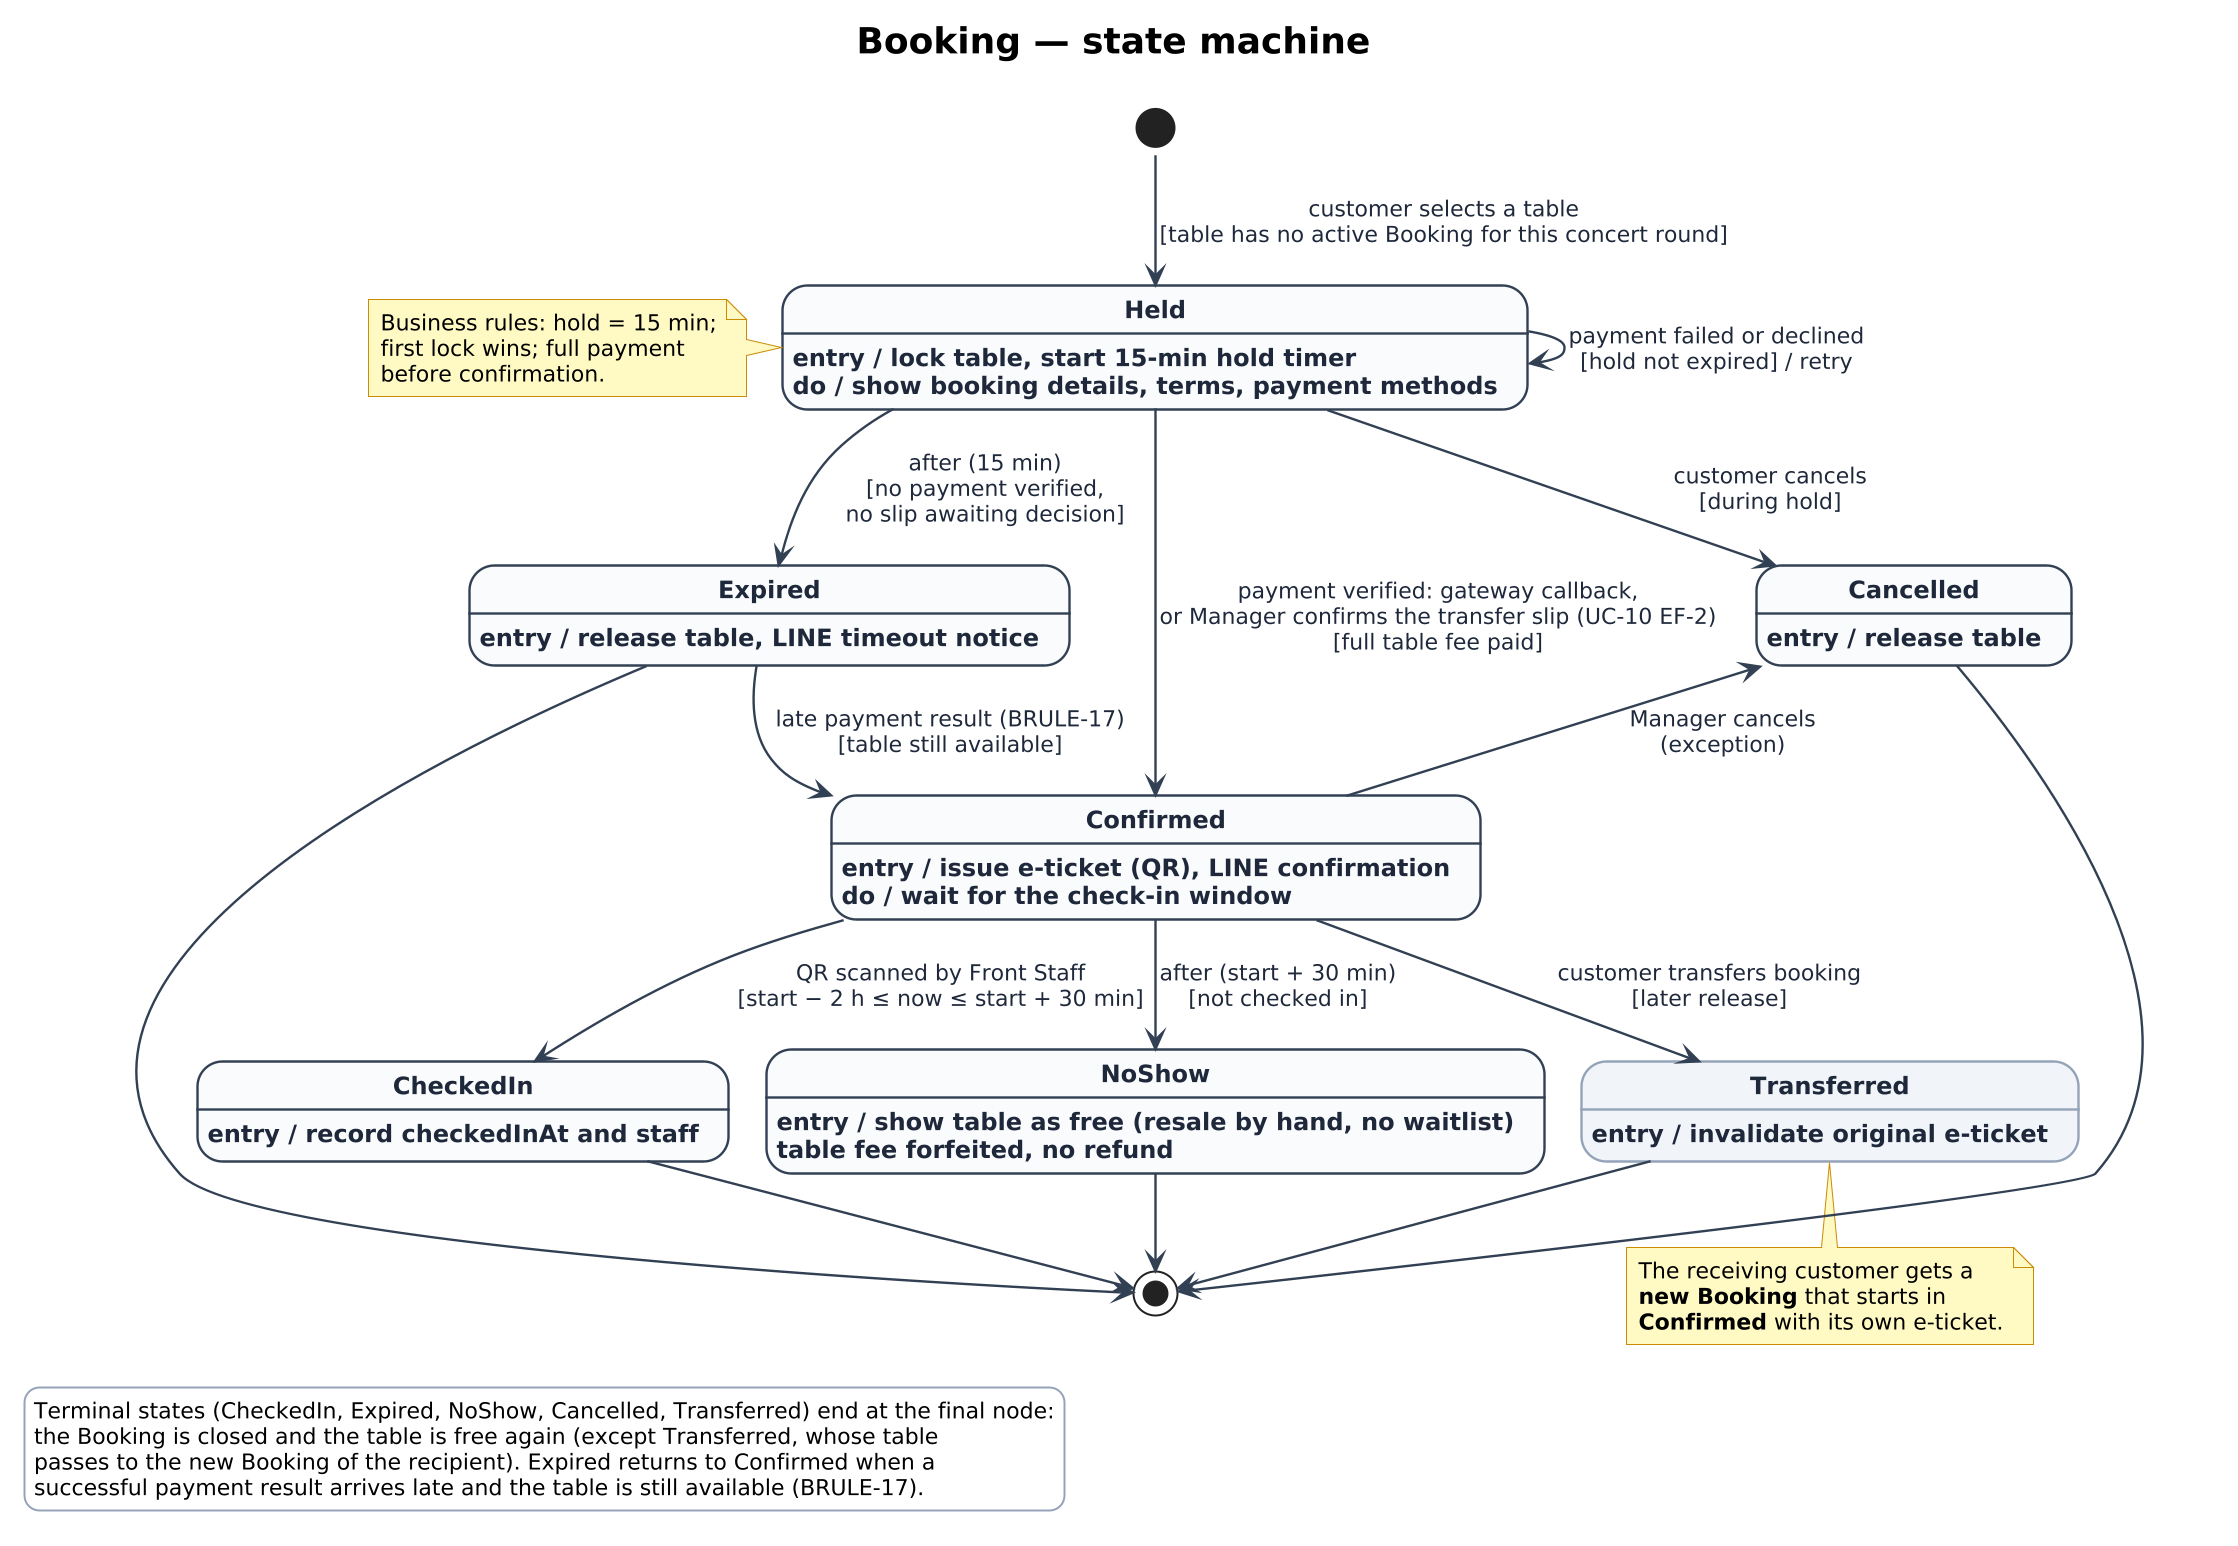

The diagram above was rendered by PlantUML. Its source (embedded in the PNG):
@startuml
!pragma layout smetana
title <b>Booking — state machine</b>

scale 2
skinparam shadowing false
skinparam defaultFontName "DejaVu Sans"
skinparam defaultFontSize 13
skinparam titleFontSize 18
skinparam nodesep 40
skinparam ranksep 80
skinparam state<<later release>> {
  BackgroundColor #F1F5F9
  BorderColor #94A3B8
}
skinparam state {
  BackgroundColor #F8FAFC
  BorderColor #334155
  BorderThickness 1.2
  ArrowColor #334155
  ArrowThickness 1.2
  FontSize 14
  FontStyle bold
  AttributeFontSize 12
  AttributeFontColor #1E293B
}
skinparam note {
  BackgroundColor #FEF9C3
  BorderColor #CA8A04
  FontSize 11
}
skinparam legend {
  BackgroundColor #FFFFFF
  BorderColor #94A3B8
  FontSize 11
}
skinparam arrowFontSize 11
skinparam arrowFontColor #1E293B

state Held
Held : entry / lock table, start 15-min hold timer
Held : do / show booking details, terms, payment methods

state Confirmed
Confirmed : entry / issue e-ticket (QR), LINE confirmation
Confirmed : do / wait for the check-in window

state CheckedIn
CheckedIn : entry / record checkedInAt and staff

state Expired
Expired : entry / release table, LINE timeout notice

state Cancelled
Cancelled : entry / release table

state NoShow
NoShow : entry / show table as free (resale by hand, no waitlist)
NoShow : table fee forfeited, no refund

state Transferred <<later release>>
Transferred : entry / invalidate original e-ticket

[*] -down-> Held : customer selects a table\n[table has no active Booking for this concert round]

Held -down-> Expired : after (15 min)\n[no payment verified,\nno slip awaiting decision]
Held -down-> Confirmed : payment verified: gateway callback,\nor Manager confirms the transfer slip (UC-10 EF-2)\n[full table fee paid]
Held -down-> Cancelled : customer cancels\n[during hold]
Held --> Held : payment failed or declined\n[hold not expired] / retry

Confirmed -down-> CheckedIn : QR scanned by Front Staff\n[start − 2 h ≤ now ≤ start + 30 min]
Confirmed -down-> NoShow : after (start + 30 min)\n[not checked in]
Confirmed -down-> Transferred : customer transfers booking\n[later release]
Confirmed -up-> Cancelled : Manager cancels\n(exception)
Expired -[norank]-> Confirmed : late payment result (BRULE-17)\n[table still available]

' every terminal state reaches the (shared) final node: the Booking is closed
Transferred -down-> [*]
CheckedIn -down-> [*]
NoShow -down-> [*]
Expired -down-> [*]
Cancelled -down-> [*]

note left of Held
  Business rules: hold = 15 min;
  first lock wins; full payment
  before confirmation.
end note

note bottom of Transferred
  The receiving customer gets a
  <b>new Booking</b> that starts in
  <b>Confirmed</b> with its own e-ticket.
end note

legend bottom left
  Terminal states (CheckedIn, Expired, NoShow, Cancelled, Transferred) end at the final node:
  the Booking is closed and the table is free again (except Transferred, whose table
  passes to the new Booking of the recipient). Expired returns to Confirmed when a
  successful payment result arrives late and the table is still available (BRULE-17).
endlegend
@enduml